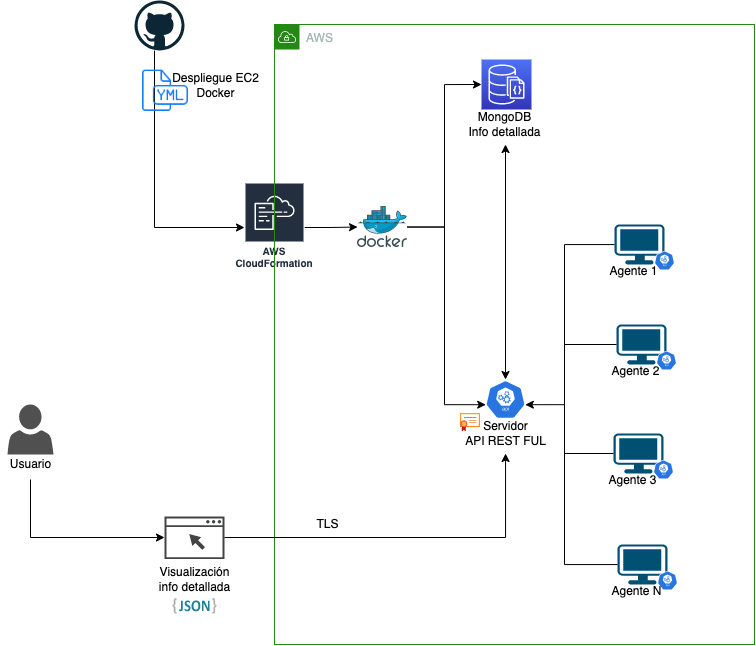

The diagram above was exported from draw.io. Its source (the exported page's mxGraphModel, read from the mxfile embedded in the PNG):
<mxGraphModel dx="1113" dy="695" grid="1" gridSize="10" guides="1" tooltips="1" connect="1" arrows="1" fold="1" page="1" pageScale="1" pageWidth="827" pageHeight="1169" math="0" shadow="0">
  <root>
    <mxCell id="0" />
    <mxCell id="1" parent="0" />
    <mxCell id="98rdPR1bYh4nSNQfzkm2-7" style="edgeStyle=orthogonalEdgeStyle;rounded=0;orthogonalLoop=1;jettySize=auto;html=1;" edge="1" parent="1" source="98rdPR1bYh4nSNQfzkm2-3" target="98rdPR1bYh4nSNQfzkm2-6">
      <mxGeometry relative="1" as="geometry">
        <Array as="points">
          <mxPoint x="197" y="323" />
        </Array>
      </mxGeometry>
    </mxCell>
    <mxCell id="98rdPR1bYh4nSNQfzkm2-3" value="" style="dashed=0;outlineConnect=0;html=1;align=center;labelPosition=center;verticalLabelPosition=bottom;verticalAlign=top;shape=mxgraph.weblogos.github" vertex="1" parent="1">
      <mxGeometry x="177" y="96" width="50" height="50" as="geometry" />
    </mxCell>
    <mxCell id="98rdPR1bYh4nSNQfzkm2-24" style="edgeStyle=orthogonalEdgeStyle;rounded=0;orthogonalLoop=1;jettySize=auto;html=1;" edge="1" parent="1" source="98rdPR1bYh4nSNQfzkm2-6" target="98rdPR1bYh4nSNQfzkm2-10">
      <mxGeometry relative="1" as="geometry" />
    </mxCell>
    <mxCell id="98rdPR1bYh4nSNQfzkm2-6" value="AWS CloudFormation" style="sketch=0;outlineConnect=0;fontColor=#232F3E;gradientColor=none;strokeColor=#ffffff;fillColor=#232F3E;dashed=0;verticalLabelPosition=middle;verticalAlign=bottom;align=center;html=1;whiteSpace=wrap;fontSize=10;fontStyle=1;spacing=3;shape=mxgraph.aws4.productIcon;prIcon=mxgraph.aws4.cloudformation;" vertex="1" parent="1">
      <mxGeometry x="287" y="278" width="60" height="90" as="geometry" />
    </mxCell>
    <mxCell id="98rdPR1bYh4nSNQfzkm2-8" value="" style="shape=image;html=1;verticalAlign=top;verticalLabelPosition=bottom;labelBackgroundColor=#ffffff;imageAspect=0;aspect=fixed;image=https://cdn1.iconfinder.com/data/icons/hawcons/32/698694-icon-103-document-file-yml-128.png" vertex="1" parent="1">
      <mxGeometry x="182" y="161" width="49" height="49" as="geometry" />
    </mxCell>
    <mxCell id="98rdPR1bYh4nSNQfzkm2-9" value="Despliegue EC2&lt;br&gt;Docker&lt;br&gt;" style="text;html=1;align=center;verticalAlign=middle;resizable=0;points=[];autosize=1;strokeColor=none;fillColor=none;" vertex="1" parent="1">
      <mxGeometry x="203" y="161" width="110" height="40" as="geometry" />
    </mxCell>
    <mxCell id="98rdPR1bYh4nSNQfzkm2-11" value="AWS" style="points=[[0,0],[0.25,0],[0.5,0],[0.75,0],[1,0],[1,0.25],[1,0.5],[1,0.75],[1,1],[0.75,1],[0.5,1],[0.25,1],[0,1],[0,0.75],[0,0.5],[0,0.25]];outlineConnect=0;gradientColor=none;html=1;whiteSpace=wrap;fontSize=12;fontStyle=0;container=1;pointerEvents=0;collapsible=0;recursiveResize=0;shape=mxgraph.aws4.group;grIcon=mxgraph.aws4.group_vpc;strokeColor=#248814;fillColor=none;verticalAlign=top;align=left;spacingLeft=30;fontColor=#AAB7B8;dashed=0;" vertex="1" parent="1">
      <mxGeometry x="317" y="120" width="480" height="620" as="geometry" />
    </mxCell>
    <mxCell id="98rdPR1bYh4nSNQfzkm2-15" style="edgeStyle=orthogonalEdgeStyle;rounded=0;orthogonalLoop=1;jettySize=auto;html=1;entryX=0.005;entryY=0.63;entryDx=0;entryDy=0;entryPerimeter=0;" edge="1" parent="98rdPR1bYh4nSNQfzkm2-11" source="98rdPR1bYh4nSNQfzkm2-10" target="98rdPR1bYh4nSNQfzkm2-14">
      <mxGeometry relative="1" as="geometry">
        <Array as="points">
          <mxPoint x="170" y="203" />
          <mxPoint x="170" y="380" />
        </Array>
      </mxGeometry>
    </mxCell>
    <mxCell id="98rdPR1bYh4nSNQfzkm2-21" style="edgeStyle=orthogonalEdgeStyle;rounded=0;orthogonalLoop=1;jettySize=auto;html=1;entryX=0;entryY=0.5;entryDx=0;entryDy=0;entryPerimeter=0;" edge="1" parent="98rdPR1bYh4nSNQfzkm2-11" source="98rdPR1bYh4nSNQfzkm2-10" target="98rdPR1bYh4nSNQfzkm2-18">
      <mxGeometry relative="1" as="geometry">
        <Array as="points">
          <mxPoint x="170" y="203" />
          <mxPoint x="170" y="60" />
        </Array>
      </mxGeometry>
    </mxCell>
    <mxCell id="98rdPR1bYh4nSNQfzkm2-10" value="" style="sketch=0;aspect=fixed;html=1;points=[];align=center;image;fontSize=12;image=img/lib/mscae/Docker.svg;" vertex="1" parent="98rdPR1bYh4nSNQfzkm2-11">
      <mxGeometry x="83" y="182" width="50" height="41" as="geometry" />
    </mxCell>
    <mxCell id="98rdPR1bYh4nSNQfzkm2-46" style="edgeStyle=orthogonalEdgeStyle;rounded=0;orthogonalLoop=1;jettySize=auto;html=1;entryX=0.51;entryY=1;entryDx=0;entryDy=0;entryPerimeter=0;endArrow=classic;endFill=1;startArrow=classic;startFill=1;" edge="1" parent="98rdPR1bYh4nSNQfzkm2-11" source="98rdPR1bYh4nSNQfzkm2-14" target="98rdPR1bYh4nSNQfzkm2-22">
      <mxGeometry relative="1" as="geometry" />
    </mxCell>
    <mxCell id="98rdPR1bYh4nSNQfzkm2-14" value="" style="sketch=0;html=1;dashed=0;whitespace=wrap;fillColor=#2875E2;strokeColor=#ffffff;points=[[0.005,0.63,0],[0.1,0.2,0],[0.9,0.2,0],[0.5,0,0],[0.995,0.63,0],[0.72,0.99,0],[0.5,1,0],[0.28,0.99,0]];shape=mxgraph.kubernetes.icon;prIcon=api" vertex="1" parent="98rdPR1bYh4nSNQfzkm2-11">
      <mxGeometry x="211" y="355" width="40" height="40" as="geometry" />
    </mxCell>
    <mxCell id="98rdPR1bYh4nSNQfzkm2-18" value="" style="sketch=0;points=[[0,0,0],[0.25,0,0],[0.5,0,0],[0.75,0,0],[1,0,0],[0,1,0],[0.25,1,0],[0.5,1,0],[0.75,1,0],[1,1,0],[0,0.25,0],[0,0.5,0],[0,0.75,0],[1,0.25,0],[1,0.5,0],[1,0.75,0]];outlineConnect=0;fontColor=#232F3E;gradientColor=#4D72F3;gradientDirection=north;fillColor=#3334B9;strokeColor=#ffffff;dashed=0;verticalLabelPosition=bottom;verticalAlign=top;align=center;html=1;fontSize=12;fontStyle=0;aspect=fixed;shape=mxgraph.aws4.resourceIcon;resIcon=mxgraph.aws4.documentdb_with_mongodb_compatibility;" vertex="1" parent="98rdPR1bYh4nSNQfzkm2-11">
      <mxGeometry x="207" y="35" width="50" height="50" as="geometry" />
    </mxCell>
    <mxCell id="98rdPR1bYh4nSNQfzkm2-22" value="MongoDB&lt;br&gt;Info detallada" style="text;html=1;align=center;verticalAlign=middle;resizable=0;points=[];autosize=1;strokeColor=none;fillColor=none;" vertex="1" parent="98rdPR1bYh4nSNQfzkm2-11">
      <mxGeometry x="180" y="80" width="100" height="40" as="geometry" />
    </mxCell>
    <mxCell id="98rdPR1bYh4nSNQfzkm2-23" value="Servidor&lt;br&gt;API REST FUL" style="text;html=1;align=center;verticalAlign=middle;resizable=0;points=[];autosize=1;strokeColor=none;fillColor=none;" vertex="1" parent="98rdPR1bYh4nSNQfzkm2-11">
      <mxGeometry x="181" y="389" width="100" height="40" as="geometry" />
    </mxCell>
    <mxCell id="98rdPR1bYh4nSNQfzkm2-40" style="edgeStyle=orthogonalEdgeStyle;rounded=0;orthogonalLoop=1;jettySize=auto;html=1;entryX=0.995;entryY=0.63;entryDx=0;entryDy=0;entryPerimeter=0;" edge="1" parent="98rdPR1bYh4nSNQfzkm2-11" source="98rdPR1bYh4nSNQfzkm2-28" target="98rdPR1bYh4nSNQfzkm2-14">
      <mxGeometry relative="1" as="geometry">
        <Array as="points">
          <mxPoint x="290" y="220" />
          <mxPoint x="290" y="380" />
        </Array>
      </mxGeometry>
    </mxCell>
    <mxCell id="98rdPR1bYh4nSNQfzkm2-28" value="" style="points=[[0.03,0.03,0],[0.5,0,0],[0.97,0.03,0],[1,0.4,0],[0.97,0.745,0],[0.5,1,0],[0.03,0.745,0],[0,0.4,0]];verticalLabelPosition=bottom;sketch=0;html=1;verticalAlign=top;aspect=fixed;align=center;pointerEvents=1;shape=mxgraph.cisco19.workstation;fillColor=#005073;strokeColor=none;" vertex="1" parent="98rdPR1bYh4nSNQfzkm2-11">
      <mxGeometry x="340" y="200" width="50" height="40" as="geometry" />
    </mxCell>
    <mxCell id="98rdPR1bYh4nSNQfzkm2-30" value="" style="sketch=0;html=1;dashed=0;whitespace=wrap;fillColor=#2875E2;strokeColor=#ffffff;points=[[0.005,0.63,0],[0.1,0.2,0],[0.9,0.2,0],[0.5,0,0],[0.995,0.63,0],[0.72,0.99,0],[0.5,1,0],[0.28,0.99,0]];shape=mxgraph.kubernetes.icon;prIcon=api" vertex="1" parent="98rdPR1bYh4nSNQfzkm2-11">
      <mxGeometry x="380" y="226" width="20" height="20" as="geometry" />
    </mxCell>
    <mxCell id="98rdPR1bYh4nSNQfzkm2-31" value="" style="points=[[0.03,0.03,0],[0.5,0,0],[0.97,0.03,0],[1,0.4,0],[0.97,0.745,0],[0.5,1,0],[0.03,0.745,0],[0,0.4,0]];verticalLabelPosition=bottom;sketch=0;html=1;verticalAlign=top;aspect=fixed;align=center;pointerEvents=1;shape=mxgraph.cisco19.workstation;fillColor=#005073;strokeColor=none;" vertex="1" parent="98rdPR1bYh4nSNQfzkm2-11">
      <mxGeometry x="342" y="300" width="50" height="40" as="geometry" />
    </mxCell>
    <mxCell id="98rdPR1bYh4nSNQfzkm2-32" value="" style="sketch=0;html=1;dashed=0;whitespace=wrap;fillColor=#2875E2;strokeColor=#ffffff;points=[[0.005,0.63,0],[0.1,0.2,0],[0.9,0.2,0],[0.5,0,0],[0.995,0.63,0],[0.72,0.99,0],[0.5,1,0],[0.28,0.99,0]];shape=mxgraph.kubernetes.icon;prIcon=api" vertex="1" parent="98rdPR1bYh4nSNQfzkm2-11">
      <mxGeometry x="382" y="326" width="20" height="20" as="geometry" />
    </mxCell>
    <mxCell id="98rdPR1bYh4nSNQfzkm2-33" value="Agente 2" style="text;html=1;align=center;verticalAlign=middle;resizable=0;points=[];autosize=1;strokeColor=none;fillColor=none;" vertex="1" parent="98rdPR1bYh4nSNQfzkm2-11">
      <mxGeometry x="326" y="332" width="70" height="30" as="geometry" />
    </mxCell>
    <mxCell id="98rdPR1bYh4nSNQfzkm2-34" value="" style="points=[[0.03,0.03,0],[0.5,0,0],[0.97,0.03,0],[1,0.4,0],[0.97,0.745,0],[0.5,1,0],[0.03,0.745,0],[0,0.4,0]];verticalLabelPosition=bottom;sketch=0;html=1;verticalAlign=top;aspect=fixed;align=center;pointerEvents=1;shape=mxgraph.cisco19.workstation;fillColor=#005073;strokeColor=none;" vertex="1" parent="98rdPR1bYh4nSNQfzkm2-11">
      <mxGeometry x="339" y="409" width="50" height="40" as="geometry" />
    </mxCell>
    <mxCell id="98rdPR1bYh4nSNQfzkm2-35" value="" style="sketch=0;html=1;dashed=0;whitespace=wrap;fillColor=#2875E2;strokeColor=#ffffff;points=[[0.005,0.63,0],[0.1,0.2,0],[0.9,0.2,0],[0.5,0,0],[0.995,0.63,0],[0.72,0.99,0],[0.5,1,0],[0.28,0.99,0]];shape=mxgraph.kubernetes.icon;prIcon=api" vertex="1" parent="98rdPR1bYh4nSNQfzkm2-11">
      <mxGeometry x="379" y="435" width="20" height="20" as="geometry" />
    </mxCell>
    <mxCell id="98rdPR1bYh4nSNQfzkm2-36" value="Agente 3" style="text;html=1;align=center;verticalAlign=middle;resizable=0;points=[];autosize=1;strokeColor=none;fillColor=none;" vertex="1" parent="98rdPR1bYh4nSNQfzkm2-11">
      <mxGeometry x="323" y="441" width="70" height="30" as="geometry" />
    </mxCell>
    <mxCell id="98rdPR1bYh4nSNQfzkm2-37" value="" style="points=[[0.03,0.03,0],[0.5,0,0],[0.97,0.03,0],[1,0.4,0],[0.97,0.745,0],[0.5,1,0],[0.03,0.745,0],[0,0.4,0]];verticalLabelPosition=bottom;sketch=0;html=1;verticalAlign=top;aspect=fixed;align=center;pointerEvents=1;shape=mxgraph.cisco19.workstation;fillColor=#005073;strokeColor=none;" vertex="1" parent="98rdPR1bYh4nSNQfzkm2-11">
      <mxGeometry x="343" y="520" width="50" height="40" as="geometry" />
    </mxCell>
    <mxCell id="98rdPR1bYh4nSNQfzkm2-38" value="" style="sketch=0;html=1;dashed=0;whitespace=wrap;fillColor=#2875E2;strokeColor=#ffffff;points=[[0.005,0.63,0],[0.1,0.2,0],[0.9,0.2,0],[0.5,0,0],[0.995,0.63,0],[0.72,0.99,0],[0.5,1,0],[0.28,0.99,0]];shape=mxgraph.kubernetes.icon;prIcon=api" vertex="1" parent="98rdPR1bYh4nSNQfzkm2-11">
      <mxGeometry x="383" y="546" width="20" height="20" as="geometry" />
    </mxCell>
    <mxCell id="98rdPR1bYh4nSNQfzkm2-39" value="Agente N" style="text;html=1;align=center;verticalAlign=middle;resizable=0;points=[];autosize=1;strokeColor=none;fillColor=none;" vertex="1" parent="98rdPR1bYh4nSNQfzkm2-11">
      <mxGeometry x="327" y="552" width="70" height="30" as="geometry" />
    </mxCell>
    <mxCell id="98rdPR1bYh4nSNQfzkm2-68" value="" style="aspect=fixed;html=1;points=[];align=center;image;fontSize=12;image=img/lib/azure2/app_services/App_Service_Certificates.svg;" vertex="1" parent="98rdPR1bYh4nSNQfzkm2-11">
      <mxGeometry x="186" y="389" width="20" height="18.29" as="geometry" />
    </mxCell>
    <mxCell id="98rdPR1bYh4nSNQfzkm2-29" value="Agente 1" style="text;html=1;align=center;verticalAlign=middle;resizable=0;points=[];autosize=1;strokeColor=none;fillColor=none;" vertex="1" parent="1">
      <mxGeometry x="641" y="352" width="70" height="30" as="geometry" />
    </mxCell>
    <mxCell id="98rdPR1bYh4nSNQfzkm2-42" style="edgeStyle=orthogonalEdgeStyle;rounded=0;orthogonalLoop=1;jettySize=auto;html=1;endArrow=none;endFill=0;" edge="1" parent="1" source="98rdPR1bYh4nSNQfzkm2-31">
      <mxGeometry relative="1" as="geometry">
        <mxPoint x="607" y="440" as="targetPoint" />
      </mxGeometry>
    </mxCell>
    <mxCell id="98rdPR1bYh4nSNQfzkm2-44" style="edgeStyle=orthogonalEdgeStyle;rounded=0;orthogonalLoop=1;jettySize=auto;html=1;endArrow=none;endFill=0;" edge="1" parent="1" source="98rdPR1bYh4nSNQfzkm2-37">
      <mxGeometry relative="1" as="geometry">
        <mxPoint x="607" y="500" as="targetPoint" />
      </mxGeometry>
    </mxCell>
    <mxCell id="98rdPR1bYh4nSNQfzkm2-45" style="edgeStyle=orthogonalEdgeStyle;rounded=0;orthogonalLoop=1;jettySize=auto;html=1;endArrow=none;endFill=0;" edge="1" parent="1" source="98rdPR1bYh4nSNQfzkm2-34">
      <mxGeometry relative="1" as="geometry">
        <mxPoint x="607" y="549" as="targetPoint" />
      </mxGeometry>
    </mxCell>
    <mxCell id="98rdPR1bYh4nSNQfzkm2-49" value="" style="sketch=0;pointerEvents=1;shadow=0;dashed=0;html=1;strokeColor=none;fillColor=#434445;aspect=fixed;labelPosition=center;verticalLabelPosition=bottom;verticalAlign=top;align=center;outlineConnect=0;shape=mxgraph.vvd.web_browser;" vertex="1" parent="1">
      <mxGeometry x="207" y="612" width="60" height="42.6" as="geometry" />
    </mxCell>
    <mxCell id="98rdPR1bYh4nSNQfzkm2-51" value="" style="dashed=0;outlineConnect=0;html=1;align=center;labelPosition=center;verticalLabelPosition=bottom;verticalAlign=top;shape=mxgraph.weblogos.json_2" vertex="1" parent="1">
      <mxGeometry x="215" y="693.6" width="44" height="15.52" as="geometry" />
    </mxCell>
    <mxCell id="98rdPR1bYh4nSNQfzkm2-52" value="Visualización&lt;br&gt;info detallada" style="text;html=1;align=center;verticalAlign=middle;resizable=0;points=[];autosize=1;strokeColor=none;fillColor=none;" vertex="1" parent="1">
      <mxGeometry x="192" y="654.6" width="90" height="40" as="geometry" />
    </mxCell>
    <mxCell id="98rdPR1bYh4nSNQfzkm2-53" value="" style="sketch=0;pointerEvents=1;shadow=0;dashed=0;html=1;strokeColor=none;fillColor=#505050;labelPosition=center;verticalLabelPosition=bottom;verticalAlign=top;outlineConnect=0;align=center;shape=mxgraph.office.users.user;" vertex="1" parent="1">
      <mxGeometry x="50" y="500" width="46" height="50" as="geometry" />
    </mxCell>
    <mxCell id="98rdPR1bYh4nSNQfzkm2-56" style="edgeStyle=orthogonalEdgeStyle;rounded=0;orthogonalLoop=1;jettySize=auto;html=1;startArrow=classic;startFill=1;endArrow=none;endFill=0;" edge="1" parent="1" source="98rdPR1bYh4nSNQfzkm2-23" target="98rdPR1bYh4nSNQfzkm2-49">
      <mxGeometry relative="1" as="geometry">
        <Array as="points">
          <mxPoint x="548" y="633" />
        </Array>
      </mxGeometry>
    </mxCell>
    <mxCell id="98rdPR1bYh4nSNQfzkm2-60" style="edgeStyle=orthogonalEdgeStyle;rounded=0;orthogonalLoop=1;jettySize=auto;html=1;startArrow=none;startFill=0;endArrow=classic;endFill=1;" edge="1" parent="1" source="98rdPR1bYh4nSNQfzkm2-59" target="98rdPR1bYh4nSNQfzkm2-49">
      <mxGeometry relative="1" as="geometry">
        <Array as="points">
          <mxPoint x="73" y="633" />
        </Array>
      </mxGeometry>
    </mxCell>
    <mxCell id="98rdPR1bYh4nSNQfzkm2-59" value="Usuario" style="text;html=1;align=center;verticalAlign=middle;resizable=0;points=[];autosize=1;strokeColor=none;fillColor=none;" vertex="1" parent="1">
      <mxGeometry x="43" y="545" width="60" height="30" as="geometry" />
    </mxCell>
    <mxCell id="98rdPR1bYh4nSNQfzkm2-61" value="TLS" style="text;html=1;align=center;verticalAlign=middle;resizable=0;points=[];autosize=1;strokeColor=none;fillColor=none;" vertex="1" parent="1">
      <mxGeometry x="345" y="605" width="50" height="30" as="geometry" />
    </mxCell>
  </root>
</mxGraphModel>